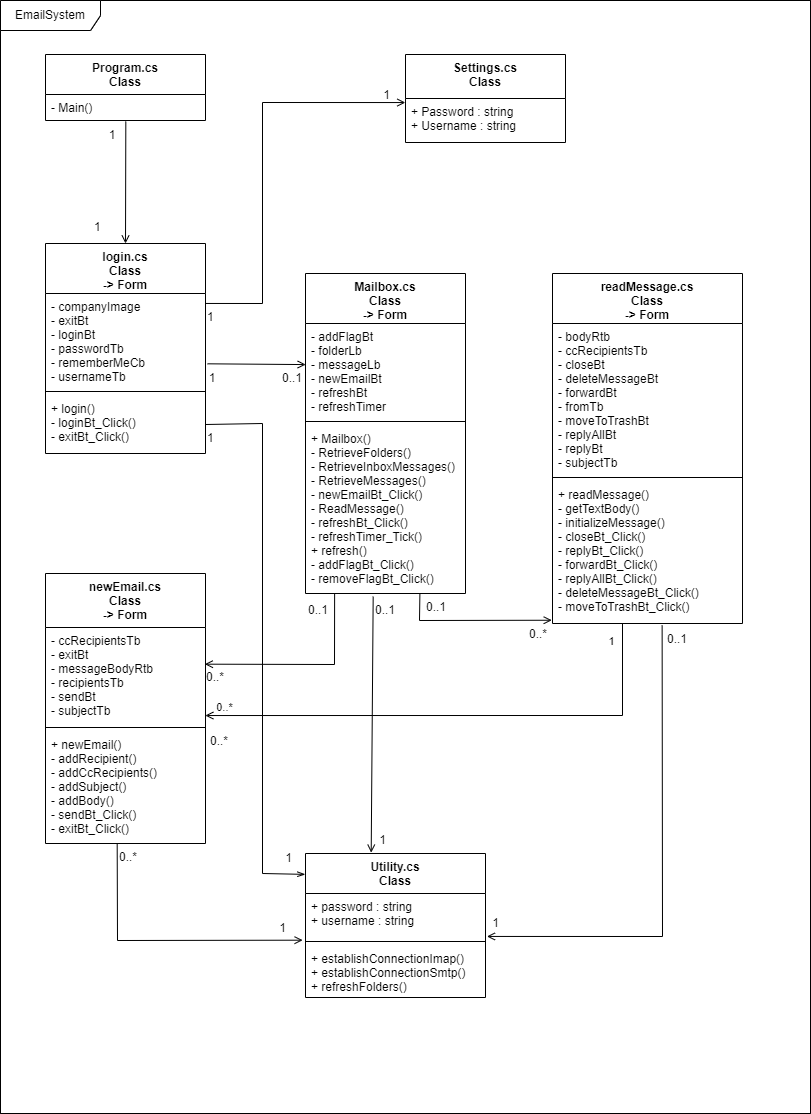

The diagram above was exported from draw.io. Its source (the exported page's mxGraphModel, read from the mxfile embedded in the PNG):
<mxGraphModel dx="1038" dy="649" grid="1" gridSize="10" guides="1" tooltips="1" connect="1" arrows="1" fold="1" page="1" pageScale="1" pageWidth="827" pageHeight="1169" math="0" shadow="0">
  <root>
    <mxCell id="0" />
    <mxCell id="1" parent="0" />
    <mxCell id="JGTUu_zdtYYZoeJuC0R4-1" value="EmailSystem" style="shape=umlFrame;whiteSpace=wrap;html=1;width=100;height=30;" parent="1" vertex="1">
      <mxGeometry x="18" y="17" width="810" height="1113" as="geometry" />
    </mxCell>
    <mxCell id="pmW2xksl9GHWx-4BAo8V-1" value="EmailSystem" style="shape=umlFrame;whiteSpace=wrap;html=1;width=100;height=30;" vertex="1" parent="1">
      <mxGeometry x="18" y="17" width="810" height="1113" as="geometry" />
    </mxCell>
    <mxCell id="JGTUu_zdtYYZoeJuC0R4-2" value="newEmail.cs&#10;Class&#10;-&gt; Form" style="swimlane;fontStyle=1;align=center;verticalAlign=top;childLayout=stackLayout;horizontal=1;startSize=54;horizontalStack=0;resizeParent=1;resizeParentMax=0;resizeLast=0;collapsible=1;marginBottom=0;" parent="1" vertex="1">
      <mxGeometry x="63" y="590" width="160" height="270" as="geometry" />
    </mxCell>
    <mxCell id="JGTUu_zdtYYZoeJuC0R4-3" value="- ccRecipientsTb&#10;- exitBt&#10;- messageBodyRtb&#10;- recipientsTb&#10;- sendBt&#10;- subjectTb" style="text;strokeColor=none;fillColor=none;align=left;verticalAlign=top;spacingLeft=4;spacingRight=4;overflow=hidden;rotatable=0;points=[[0,0.5],[1,0.5]];portConstraint=eastwest;" parent="JGTUu_zdtYYZoeJuC0R4-2" vertex="1">
      <mxGeometry y="54" width="160" height="96" as="geometry" />
    </mxCell>
    <mxCell id="JGTUu_zdtYYZoeJuC0R4-4" value="" style="line;strokeWidth=1;fillColor=none;align=left;verticalAlign=middle;spacingTop=-1;spacingLeft=3;spacingRight=3;rotatable=0;labelPosition=right;points=[];portConstraint=eastwest;" parent="JGTUu_zdtYYZoeJuC0R4-2" vertex="1">
      <mxGeometry y="150" width="160" height="8" as="geometry" />
    </mxCell>
    <mxCell id="JGTUu_zdtYYZoeJuC0R4-5" value="+ newEmail()&#10;- addRecipient()&#10;- addCcRecipients()&#10;- addSubject()&#10;- addBody()&#10;- sendBt_Click()&#10;- exitBt_Click()" style="text;strokeColor=none;fillColor=none;align=left;verticalAlign=top;spacingLeft=4;spacingRight=4;overflow=hidden;rotatable=0;points=[[0,0.5],[1,0.5]];portConstraint=eastwest;" parent="JGTUu_zdtYYZoeJuC0R4-2" vertex="1">
      <mxGeometry y="158" width="160" height="112" as="geometry" />
    </mxCell>
    <mxCell id="JGTUu_zdtYYZoeJuC0R4-6" value="login.cs&#10;Class&#10;-&gt; Form" style="swimlane;fontStyle=1;align=center;verticalAlign=top;childLayout=stackLayout;horizontal=1;startSize=50;horizontalStack=0;resizeParent=1;resizeParentMax=0;resizeLast=0;collapsible=1;marginBottom=0;" parent="1" vertex="1">
      <mxGeometry x="63" y="260" width="160" height="210" as="geometry" />
    </mxCell>
    <mxCell id="JGTUu_zdtYYZoeJuC0R4-7" value="- companyImage&#10;- exitBt&#10;- loginBt&#10;- passwordTb&#10;- rememberMeCb&#10;- usernameTb" style="text;strokeColor=none;fillColor=none;align=left;verticalAlign=top;spacingLeft=4;spacingRight=4;overflow=hidden;rotatable=0;points=[[0,0.5],[1,0.5]];portConstraint=eastwest;" parent="JGTUu_zdtYYZoeJuC0R4-6" vertex="1">
      <mxGeometry y="50" width="160" height="94" as="geometry" />
    </mxCell>
    <mxCell id="JGTUu_zdtYYZoeJuC0R4-8" value="" style="line;strokeWidth=1;fillColor=none;align=left;verticalAlign=middle;spacingTop=-1;spacingLeft=3;spacingRight=3;rotatable=0;labelPosition=right;points=[];portConstraint=eastwest;" parent="JGTUu_zdtYYZoeJuC0R4-6" vertex="1">
      <mxGeometry y="144" width="160" height="8" as="geometry" />
    </mxCell>
    <mxCell id="JGTUu_zdtYYZoeJuC0R4-9" value="+ login()&#10;- loginBt_Click()&#10;- exitBt_Click()" style="text;strokeColor=none;fillColor=none;align=left;verticalAlign=top;spacingLeft=4;spacingRight=4;overflow=hidden;rotatable=0;points=[[0,0.5],[1,0.5]];portConstraint=eastwest;" parent="JGTUu_zdtYYZoeJuC0R4-6" vertex="1">
      <mxGeometry y="152" width="160" height="58" as="geometry" />
    </mxCell>
    <mxCell id="JGTUu_zdtYYZoeJuC0R4-10" value="Mailbox.cs&#10;Class&#10;-&gt; Form" style="swimlane;fontStyle=1;align=center;verticalAlign=top;childLayout=stackLayout;horizontal=1;startSize=50;horizontalStack=0;resizeParent=1;resizeParentMax=0;resizeLast=0;collapsible=1;marginBottom=0;" parent="1" vertex="1">
      <mxGeometry x="323" y="290" width="160" height="320" as="geometry" />
    </mxCell>
    <mxCell id="JGTUu_zdtYYZoeJuC0R4-11" value="- addFlagBt&#10;- folderLb&#10;- messageLb&#10;- newEmailBt&#10;- refreshBt&#10;- refreshTimer" style="text;strokeColor=none;fillColor=none;align=left;verticalAlign=top;spacingLeft=4;spacingRight=4;overflow=hidden;rotatable=0;points=[[0,0.5],[1,0.5]];portConstraint=eastwest;" parent="JGTUu_zdtYYZoeJuC0R4-10" vertex="1">
      <mxGeometry y="50" width="160" height="94" as="geometry" />
    </mxCell>
    <mxCell id="JGTUu_zdtYYZoeJuC0R4-12" value="" style="line;strokeWidth=1;fillColor=none;align=left;verticalAlign=middle;spacingTop=-1;spacingLeft=3;spacingRight=3;rotatable=0;labelPosition=right;points=[];portConstraint=eastwest;" parent="JGTUu_zdtYYZoeJuC0R4-10" vertex="1">
      <mxGeometry y="144" width="160" height="8" as="geometry" />
    </mxCell>
    <mxCell id="JGTUu_zdtYYZoeJuC0R4-13" value="+ Mailbox()&#10;- RetrieveFolders()&#10;- RetrieveInboxMessages()&#10;- RetrieveMessages()&#10;- newEmailBt_Click()&#10;- ReadMessage()&#10;- refreshBt_Click()&#10;- refreshTimer_Tick()&#10;+ refresh()&#10;- addFlagBt_Click()&#10;- removeFlagBt_Click()" style="text;strokeColor=none;fillColor=none;align=left;verticalAlign=top;spacingLeft=4;spacingRight=4;overflow=hidden;rotatable=0;points=[[0,0.5],[1,0.5]];portConstraint=eastwest;" parent="JGTUu_zdtYYZoeJuC0R4-10" vertex="1">
      <mxGeometry y="152" width="160" height="168" as="geometry" />
    </mxCell>
    <mxCell id="JGTUu_zdtYYZoeJuC0R4-14" value="readMessage.cs&#10;Class &#10;-&gt; Form" style="swimlane;fontStyle=1;align=center;verticalAlign=top;childLayout=stackLayout;horizontal=1;startSize=50;horizontalStack=0;resizeParent=1;resizeParentMax=0;resizeLast=0;collapsible=1;marginBottom=0;" parent="1" vertex="1">
      <mxGeometry x="570" y="290" width="190" height="350" as="geometry">
        <mxRectangle x="600" y="216.5" width="130" height="60" as="alternateBounds" />
      </mxGeometry>
    </mxCell>
    <mxCell id="JGTUu_zdtYYZoeJuC0R4-15" value="- bodyRtb&#10;- ccRecipientsTb&#10;- closeBt&#10;- deleteMessageBt&#10;- forwardBt&#10;- fromTb&#10;- moveToTrashBt&#10;- replyAllBt&#10;- replyBt&#10;- subjectTb&#10;" style="text;strokeColor=none;fillColor=none;align=left;verticalAlign=top;spacingLeft=4;spacingRight=4;overflow=hidden;rotatable=0;points=[[0,0.5],[1,0.5]];portConstraint=eastwest;" parent="JGTUu_zdtYYZoeJuC0R4-14" vertex="1">
      <mxGeometry y="50" width="190" height="150" as="geometry" />
    </mxCell>
    <mxCell id="JGTUu_zdtYYZoeJuC0R4-16" value="" style="line;strokeWidth=1;fillColor=none;align=left;verticalAlign=middle;spacingTop=-1;spacingLeft=3;spacingRight=3;rotatable=0;labelPosition=right;points=[];portConstraint=eastwest;" parent="JGTUu_zdtYYZoeJuC0R4-14" vertex="1">
      <mxGeometry y="200" width="190" height="8" as="geometry" />
    </mxCell>
    <mxCell id="JGTUu_zdtYYZoeJuC0R4-17" value="+ readMessage()&#10;- getTextBody()&#10;- initializeMessage()&#10;- closeBt_Click()&#10;- replyBt_Click()&#10;- forwardBt_Click()&#10;- replyAllBt_Click()&#10;- deleteMessageBt_Click()&#10;- moveToTrashBt_Click()&#10;" style="text;strokeColor=none;fillColor=none;align=left;verticalAlign=top;spacingLeft=4;spacingRight=4;overflow=hidden;rotatable=0;points=[[0,0.5],[1,0.5]];portConstraint=eastwest;" parent="JGTUu_zdtYYZoeJuC0R4-14" vertex="1">
      <mxGeometry y="208" width="190" height="142" as="geometry" />
    </mxCell>
    <mxCell id="JGTUu_zdtYYZoeJuC0R4-18" value="Utility.cs&#10;Class" style="swimlane;fontStyle=1;align=center;verticalAlign=top;childLayout=stackLayout;horizontal=1;startSize=40;horizontalStack=0;resizeParent=1;resizeParentMax=0;resizeLast=0;collapsible=1;marginBottom=0;" parent="1" vertex="1">
      <mxGeometry x="323" y="870" width="180" height="144" as="geometry" />
    </mxCell>
    <mxCell id="JGTUu_zdtYYZoeJuC0R4-19" value="+ password : string&#10;+ username : string" style="text;strokeColor=none;fillColor=none;align=left;verticalAlign=top;spacingLeft=4;spacingRight=4;overflow=hidden;rotatable=0;points=[[0,0.5],[1,0.5]];portConstraint=eastwest;" parent="JGTUu_zdtYYZoeJuC0R4-18" vertex="1">
      <mxGeometry y="40" width="180" height="44" as="geometry" />
    </mxCell>
    <mxCell id="JGTUu_zdtYYZoeJuC0R4-20" value="" style="line;strokeWidth=1;fillColor=none;align=left;verticalAlign=middle;spacingTop=-1;spacingLeft=3;spacingRight=3;rotatable=0;labelPosition=right;points=[];portConstraint=eastwest;" parent="JGTUu_zdtYYZoeJuC0R4-18" vertex="1">
      <mxGeometry y="84" width="180" height="8" as="geometry" />
    </mxCell>
    <mxCell id="JGTUu_zdtYYZoeJuC0R4-21" value="+ establishConnectionImap()&#10;+ establishConnectionSmtp()&#10;+ refreshFolders()" style="text;strokeColor=none;fillColor=none;align=left;verticalAlign=top;spacingLeft=4;spacingRight=4;overflow=hidden;rotatable=0;points=[[0,0.5],[1,0.5]];portConstraint=eastwest;" parent="JGTUu_zdtYYZoeJuC0R4-18" vertex="1">
      <mxGeometry y="92" width="180" height="52" as="geometry" />
    </mxCell>
    <mxCell id="JGTUu_zdtYYZoeJuC0R4-22" value="Program.cs&#10;Class" style="swimlane;fontStyle=1;align=center;verticalAlign=top;childLayout=stackLayout;horizontal=1;startSize=40;horizontalStack=0;resizeParent=1;resizeParentMax=0;resizeLast=0;collapsible=1;marginBottom=0;" parent="1" vertex="1">
      <mxGeometry x="63" y="71" width="160" height="66" as="geometry" />
    </mxCell>
    <mxCell id="JGTUu_zdtYYZoeJuC0R4-25" value="- Main()" style="text;strokeColor=none;fillColor=none;align=left;verticalAlign=top;spacingLeft=4;spacingRight=4;overflow=hidden;rotatable=0;points=[[0,0.5],[1,0.5]];portConstraint=eastwest;" parent="JGTUu_zdtYYZoeJuC0R4-22" vertex="1">
      <mxGeometry y="40" width="160" height="26" as="geometry" />
    </mxCell>
    <mxCell id="JGTUu_zdtYYZoeJuC0R4-26" value="Settings.cs&#10;Class" style="swimlane;fontStyle=1;align=center;verticalAlign=top;childLayout=stackLayout;horizontal=1;startSize=44;horizontalStack=0;resizeParent=1;resizeParentMax=0;resizeLast=0;collapsible=1;marginBottom=0;" parent="1" vertex="1">
      <mxGeometry x="423" y="71" width="160" height="88" as="geometry" />
    </mxCell>
    <mxCell id="JGTUu_zdtYYZoeJuC0R4-27" value="+ Password : string&#10;+ Username : string" style="text;strokeColor=none;fillColor=none;align=left;verticalAlign=top;spacingLeft=4;spacingRight=4;overflow=hidden;rotatable=0;points=[[0,0.5],[1,0.5]];portConstraint=eastwest;" parent="JGTUu_zdtYYZoeJuC0R4-26" vertex="1">
      <mxGeometry y="44" width="160" height="44" as="geometry" />
    </mxCell>
    <mxCell id="JGTUu_zdtYYZoeJuC0R4-32" value="" style="endArrow=none;html=1;rounded=0;align=center;verticalAlign=top;endFill=0;labelBackgroundColor=none;entryX=0.502;entryY=1.038;entryDx=0;entryDy=0;entryPerimeter=0;exitX=0.5;exitY=0;exitDx=0;exitDy=0;startArrow=open;startFill=0;" parent="1" source="JGTUu_zdtYYZoeJuC0R4-6" target="JGTUu_zdtYYZoeJuC0R4-25" edge="1">
      <mxGeometry relative="1" as="geometry">
        <mxPoint x="63" y="200" as="sourcePoint" />
        <mxPoint x="263" y="200" as="targetPoint" />
      </mxGeometry>
    </mxCell>
    <mxCell id="JGTUu_zdtYYZoeJuC0R4-34" value="1" style="resizable=0;html=1;align=left;verticalAlign=top;labelBackgroundColor=none;" parent="JGTUu_zdtYYZoeJuC0R4-32" connectable="0" vertex="1">
      <mxGeometry x="-1" relative="1" as="geometry">
        <mxPoint x="-33" y="-30" as="offset" />
      </mxGeometry>
    </mxCell>
    <mxCell id="JGTUu_zdtYYZoeJuC0R4-40" value="" style="endArrow=open;html=1;rounded=0;align=center;verticalAlign=top;endFill=0;labelBackgroundColor=none;entryX=0.001;entryY=0.437;entryDx=0;entryDy=0;entryPerimeter=0;exitX=1.012;exitY=0.748;exitDx=0;exitDy=0;exitPerimeter=0;" parent="1" source="JGTUu_zdtYYZoeJuC0R4-7" target="JGTUu_zdtYYZoeJuC0R4-11" edge="1">
      <mxGeometry relative="1" as="geometry">
        <mxPoint x="230" y="380" as="sourcePoint" />
        <mxPoint x="430" y="380" as="targetPoint" />
      </mxGeometry>
    </mxCell>
    <mxCell id="JGTUu_zdtYYZoeJuC0R4-42" value="" style="resizable=0;html=1;align=left;verticalAlign=top;labelBackgroundColor=none;" parent="JGTUu_zdtYYZoeJuC0R4-40" connectable="0" vertex="1">
      <mxGeometry x="-1" relative="1" as="geometry" />
    </mxCell>
    <mxCell id="JGTUu_zdtYYZoeJuC0R4-44" value="0..1" style="resizable=0;html=1;align=right;verticalAlign=top;labelBackgroundColor=none;" parent="JGTUu_zdtYYZoeJuC0R4-40" connectable="0" vertex="1">
      <mxGeometry x="1" relative="1" as="geometry">
        <mxPoint x="-3" as="offset" />
      </mxGeometry>
    </mxCell>
    <mxCell id="JGTUu_zdtYYZoeJuC0R4-45" value="" style="endArrow=none;html=1;rounded=0;align=center;verticalAlign=top;endFill=0;labelBackgroundColor=none;entryX=0.182;entryY=1;entryDx=0;entryDy=0;entryPerimeter=0;exitX=0.996;exitY=0.382;exitDx=0;exitDy=0;exitPerimeter=0;startArrow=open;startFill=0;" parent="1" source="JGTUu_zdtYYZoeJuC0R4-3" target="JGTUu_zdtYYZoeJuC0R4-13" edge="1">
      <mxGeometry x="0.1" y="-10" relative="1" as="geometry">
        <mxPoint x="230" y="681" as="sourcePoint" />
        <mxPoint x="480" y="680" as="targetPoint" />
        <Array as="points">
          <mxPoint x="352" y="681" />
        </Array>
        <mxPoint as="offset" />
      </mxGeometry>
    </mxCell>
    <mxCell id="JGTUu_zdtYYZoeJuC0R4-47" value="0..*" style="resizable=0;html=1;align=left;verticalAlign=top;labelBackgroundColor=none;" parent="JGTUu_zdtYYZoeJuC0R4-45" connectable="0" vertex="1">
      <mxGeometry x="-1" relative="1" as="geometry">
        <mxPoint y="-1" as="offset" />
      </mxGeometry>
    </mxCell>
    <mxCell id="JGTUu_zdtYYZoeJuC0R4-49" value="" style="resizable=0;html=1;align=right;verticalAlign=top;labelBackgroundColor=none;" parent="JGTUu_zdtYYZoeJuC0R4-45" connectable="0" vertex="1">
      <mxGeometry x="1" relative="1" as="geometry">
        <mxPoint x="-7" as="offset" />
      </mxGeometry>
    </mxCell>
    <mxCell id="JGTUu_zdtYYZoeJuC0R4-50" value="" style="endArrow=none;html=1;rounded=0;align=center;verticalAlign=top;endFill=0;labelBackgroundColor=none;entryX=0.715;entryY=0.999;entryDx=0;entryDy=0;entryPerimeter=0;startArrow=open;startFill=0;exitX=-0.004;exitY=0.977;exitDx=0;exitDy=0;exitPerimeter=0;" parent="1" target="JGTUu_zdtYYZoeJuC0R4-13" edge="1" source="JGTUu_zdtYYZoeJuC0R4-17">
      <mxGeometry x="0.1" y="-10" relative="1" as="geometry">
        <mxPoint x="570" y="680" as="sourcePoint" />
        <mxPoint x="479.9999999999999" y="650.98" as="targetPoint" />
        <Array as="points">
          <mxPoint x="437" y="637" />
        </Array>
        <mxPoint as="offset" />
      </mxGeometry>
    </mxCell>
    <mxCell id="JGTUu_zdtYYZoeJuC0R4-51" value="0..*" style="resizable=0;html=1;align=left;verticalAlign=top;labelBackgroundColor=none;" parent="JGTUu_zdtYYZoeJuC0R4-50" connectable="0" vertex="1">
      <mxGeometry x="-1" relative="1" as="geometry">
        <mxPoint x="-24" as="offset" />
      </mxGeometry>
    </mxCell>
    <mxCell id="JGTUu_zdtYYZoeJuC0R4-52" value="" style="resizable=0;html=1;align=right;verticalAlign=top;labelBackgroundColor=none;" parent="JGTUu_zdtYYZoeJuC0R4-50" connectable="0" vertex="1">
      <mxGeometry x="1" relative="1" as="geometry">
        <mxPoint x="-7" as="offset" />
      </mxGeometry>
    </mxCell>
    <mxCell id="JGTUu_zdtYYZoeJuC0R4-58" value="0..1" style="text;html=1;strokeColor=none;fillColor=none;align=center;verticalAlign=middle;whiteSpace=wrap;rounded=0;" parent="1" vertex="1">
      <mxGeometry x="306" y="612" width="60" height="30" as="geometry" />
    </mxCell>
    <mxCell id="JGTUu_zdtYYZoeJuC0R4-63" value="0..1" style="text;html=1;strokeColor=none;fillColor=none;align=center;verticalAlign=middle;whiteSpace=wrap;rounded=0;" parent="1" vertex="1">
      <mxGeometry x="424" y="607" width="60" height="33" as="geometry" />
    </mxCell>
    <mxCell id="JGTUu_zdtYYZoeJuC0R4-64" value="1" style="text;html=1;strokeColor=none;fillColor=none;align=center;verticalAlign=middle;whiteSpace=wrap;rounded=0;" parent="1" vertex="1">
      <mxGeometry x="200" y="380" width="60" height="30" as="geometry" />
    </mxCell>
    <mxCell id="JGTUu_zdtYYZoeJuC0R4-65" value="1" style="text;html=1;strokeColor=none;fillColor=none;align=center;verticalAlign=middle;whiteSpace=wrap;rounded=0;" parent="1" vertex="1">
      <mxGeometry x="100" y="137" width="60" height="30" as="geometry" />
    </mxCell>
    <mxCell id="JGTUu_zdtYYZoeJuC0R4-66" value="0..*" style="text;html=1;strokeColor=none;fillColor=none;align=center;verticalAlign=middle;whiteSpace=wrap;rounded=0;" parent="1" vertex="1">
      <mxGeometry x="207" y="743" width="60" height="30" as="geometry" />
    </mxCell>
    <mxCell id="JGTUu_zdtYYZoeJuC0R4-78" value="" style="endArrow=open;html=1;rounded=0;align=center;verticalAlign=top;endFill=0;labelBackgroundColor=none;entryX=-0.001;entryY=0.092;entryDx=0;entryDy=0;entryPerimeter=0;exitX=0.999;exitY=0.106;exitDx=0;exitDy=0;exitPerimeter=0;strokeWidth=1;" parent="1" source="JGTUu_zdtYYZoeJuC0R4-7" target="JGTUu_zdtYYZoeJuC0R4-27" edge="1">
      <mxGeometry x="0.2" y="-20" relative="1" as="geometry">
        <mxPoint x="180" y="200" as="sourcePoint" />
        <mxPoint x="380" y="200" as="targetPoint" />
        <Array as="points">
          <mxPoint x="280" y="320" />
          <mxPoint x="280" y="119" />
        </Array>
        <mxPoint as="offset" />
      </mxGeometry>
    </mxCell>
    <mxCell id="JGTUu_zdtYYZoeJuC0R4-80" value="1" style="resizable=0;html=1;align=left;verticalAlign=top;labelBackgroundColor=none;" parent="JGTUu_zdtYYZoeJuC0R4-78" connectable="0" vertex="1">
      <mxGeometry x="-1" relative="1" as="geometry" />
    </mxCell>
    <mxCell id="JGTUu_zdtYYZoeJuC0R4-82" value="1" style="resizable=0;html=1;align=right;verticalAlign=top;labelBackgroundColor=none;" parent="JGTUu_zdtYYZoeJuC0R4-78" connectable="0" vertex="1">
      <mxGeometry x="1" relative="1" as="geometry">
        <mxPoint x="-15" y="-21" as="offset" />
      </mxGeometry>
    </mxCell>
    <mxCell id="JGTUu_zdtYYZoeJuC0R4-83" value="" style="endArrow=open;html=1;rounded=0;align=center;verticalAlign=top;endFill=0;labelBackgroundColor=none;exitX=0.448;exitY=0.998;exitDx=0;exitDy=0;exitPerimeter=0;entryX=-0.016;entryY=1.061;entryDx=0;entryDy=0;entryPerimeter=0;" parent="1" source="JGTUu_zdtYYZoeJuC0R4-5" target="JGTUu_zdtYYZoeJuC0R4-19" edge="1">
      <mxGeometry x="0.149" y="-13" relative="1" as="geometry">
        <mxPoint x="90" y="960" as="sourcePoint" />
        <mxPoint x="290" y="960" as="targetPoint" />
        <Array as="points">
          <mxPoint x="135" y="957" />
        </Array>
        <mxPoint as="offset" />
      </mxGeometry>
    </mxCell>
    <mxCell id="JGTUu_zdtYYZoeJuC0R4-85" value="0..*" style="resizable=0;html=1;align=left;verticalAlign=top;labelBackgroundColor=none;" parent="JGTUu_zdtYYZoeJuC0R4-83" connectable="0" vertex="1">
      <mxGeometry x="-1" relative="1" as="geometry" />
    </mxCell>
    <mxCell id="JGTUu_zdtYYZoeJuC0R4-87" value="1" style="resizable=0;html=1;align=right;verticalAlign=top;labelBackgroundColor=none;" parent="JGTUu_zdtYYZoeJuC0R4-83" connectable="0" vertex="1">
      <mxGeometry x="1" relative="1" as="geometry">
        <mxPoint x="-16" y="-26" as="offset" />
      </mxGeometry>
    </mxCell>
    <mxCell id="JGTUu_zdtYYZoeJuC0R4-88" value="" style="endArrow=open;html=1;rounded=0;align=center;verticalAlign=top;endFill=0;labelBackgroundColor=none;exitX=0.577;exitY=1.014;exitDx=0;exitDy=0;exitPerimeter=0;entryX=1.008;entryY=0.976;entryDx=0;entryDy=0;entryPerimeter=0;" parent="1" source="JGTUu_zdtYYZoeJuC0R4-17" target="JGTUu_zdtYYZoeJuC0R4-19" edge="1">
      <mxGeometry x="0.149" y="-13" relative="1" as="geometry">
        <mxPoint x="600.0000000000002" y="789.9960000000003" as="sourcePoint" />
        <mxPoint x="785.4399999999998" y="886.9039999999998" as="targetPoint" />
        <Array as="points">
          <mxPoint x="680" y="953" />
        </Array>
        <mxPoint as="offset" />
      </mxGeometry>
    </mxCell>
    <mxCell id="JGTUu_zdtYYZoeJuC0R4-89" value="0..1" style="resizable=0;html=1;align=left;verticalAlign=top;labelBackgroundColor=none;" parent="JGTUu_zdtYYZoeJuC0R4-88" connectable="0" vertex="1">
      <mxGeometry x="-1" relative="1" as="geometry">
        <mxPoint x="3" as="offset" />
      </mxGeometry>
    </mxCell>
    <mxCell id="JGTUu_zdtYYZoeJuC0R4-90" value="1" style="resizable=0;html=1;align=right;verticalAlign=top;labelBackgroundColor=none;" parent="JGTUu_zdtYYZoeJuC0R4-88" connectable="0" vertex="1">
      <mxGeometry x="1" relative="1" as="geometry">
        <mxPoint x="13" y="-27" as="offset" />
      </mxGeometry>
    </mxCell>
    <mxCell id="JGTUu_zdtYYZoeJuC0R4-91" value="" style="endArrow=open;html=1;rounded=0;align=center;verticalAlign=top;endFill=0;labelBackgroundColor=none;exitX=0.423;exitY=1.018;exitDx=0;exitDy=0;exitPerimeter=0;entryX=0.365;entryY=-0.006;entryDx=0;entryDy=0;entryPerimeter=0;" parent="1" source="JGTUu_zdtYYZoeJuC0R4-13" target="JGTUu_zdtYYZoeJuC0R4-18" edge="1">
      <mxGeometry x="0.149" y="-13" relative="1" as="geometry">
        <mxPoint x="390.0000000000003" y="719.9960000000003" as="sourcePoint" />
        <mxPoint x="390" y="860" as="targetPoint" />
        <Array as="points" />
        <mxPoint as="offset" />
      </mxGeometry>
    </mxCell>
    <mxCell id="JGTUu_zdtYYZoeJuC0R4-92" value="0..1" style="resizable=0;html=1;align=left;verticalAlign=top;labelBackgroundColor=none;" parent="JGTUu_zdtYYZoeJuC0R4-91" connectable="0" vertex="1">
      <mxGeometry x="-1" relative="1" as="geometry" />
    </mxCell>
    <mxCell id="JGTUu_zdtYYZoeJuC0R4-93" value="1" style="resizable=0;html=1;align=right;verticalAlign=top;labelBackgroundColor=none;" parent="JGTUu_zdtYYZoeJuC0R4-91" connectable="0" vertex="1">
      <mxGeometry x="1" relative="1" as="geometry">
        <mxPoint x="15" y="-26" as="offset" />
      </mxGeometry>
    </mxCell>
    <mxCell id="JGTUu_zdtYYZoeJuC0R4-94" value="" style="endArrow=openThin;html=1;rounded=0;align=center;verticalAlign=top;endFill=0;labelBackgroundColor=none;exitX=1;exitY=0.5;exitDx=0;exitDy=0;entryX=-0.001;entryY=0.145;entryDx=0;entryDy=0;entryPerimeter=0;" parent="1" source="JGTUu_zdtYYZoeJuC0R4-9" target="JGTUu_zdtYYZoeJuC0R4-18" edge="1">
      <mxGeometry x="0.149" y="-13" relative="1" as="geometry">
        <mxPoint x="310.2800000000003" y="710.9960000000003" as="sourcePoint" />
        <mxPoint x="495.7199999999999" y="807.9039999999998" as="targetPoint" />
        <Array as="points">
          <mxPoint x="280" y="440" />
          <mxPoint x="280" y="890" />
        </Array>
        <mxPoint as="offset" />
      </mxGeometry>
    </mxCell>
    <mxCell id="JGTUu_zdtYYZoeJuC0R4-95" value="1" style="resizable=0;html=1;align=left;verticalAlign=top;labelBackgroundColor=none;" parent="JGTUu_zdtYYZoeJuC0R4-94" connectable="0" vertex="1">
      <mxGeometry x="-1" relative="1" as="geometry" />
    </mxCell>
    <mxCell id="JGTUu_zdtYYZoeJuC0R4-96" value="1" style="resizable=0;html=1;align=right;verticalAlign=top;labelBackgroundColor=none;" parent="JGTUu_zdtYYZoeJuC0R4-94" connectable="0" vertex="1">
      <mxGeometry x="1" relative="1" as="geometry">
        <mxPoint x="-13" y="-30" as="offset" />
      </mxGeometry>
    </mxCell>
    <mxCell id="pmW2xksl9GHWx-4BAo8V-2" style="edgeStyle=orthogonalEdgeStyle;rounded=0;orthogonalLoop=1;jettySize=auto;html=1;entryX=0.999;entryY=0.917;entryDx=0;entryDy=0;entryPerimeter=0;startArrow=none;startFill=0;endArrow=open;endFill=0;strokeWidth=1;" edge="1" parent="1" source="JGTUu_zdtYYZoeJuC0R4-17" target="JGTUu_zdtYYZoeJuC0R4-3">
      <mxGeometry relative="1" as="geometry">
        <Array as="points">
          <mxPoint x="640" y="732" />
        </Array>
      </mxGeometry>
    </mxCell>
    <mxCell id="pmW2xksl9GHWx-4BAo8V-3" value="0..*" style="edgeLabel;html=1;align=center;verticalAlign=middle;resizable=0;points=[];" vertex="1" connectable="0" parent="pmW2xksl9GHWx-4BAo8V-2">
      <mxGeometry x="0.8991" y="-2" relative="1" as="geometry">
        <mxPoint x="-7" y="-7" as="offset" />
      </mxGeometry>
    </mxCell>
    <mxCell id="pmW2xksl9GHWx-4BAo8V-4" value="1" style="edgeLabel;html=1;align=center;verticalAlign=middle;resizable=0;points=[];" vertex="1" connectable="0" parent="pmW2xksl9GHWx-4BAo8V-2">
      <mxGeometry x="-0.8152" y="-2" relative="1" as="geometry">
        <mxPoint x="-10" y="-30" as="offset" />
      </mxGeometry>
    </mxCell>
  </root>
</mxGraphModel>